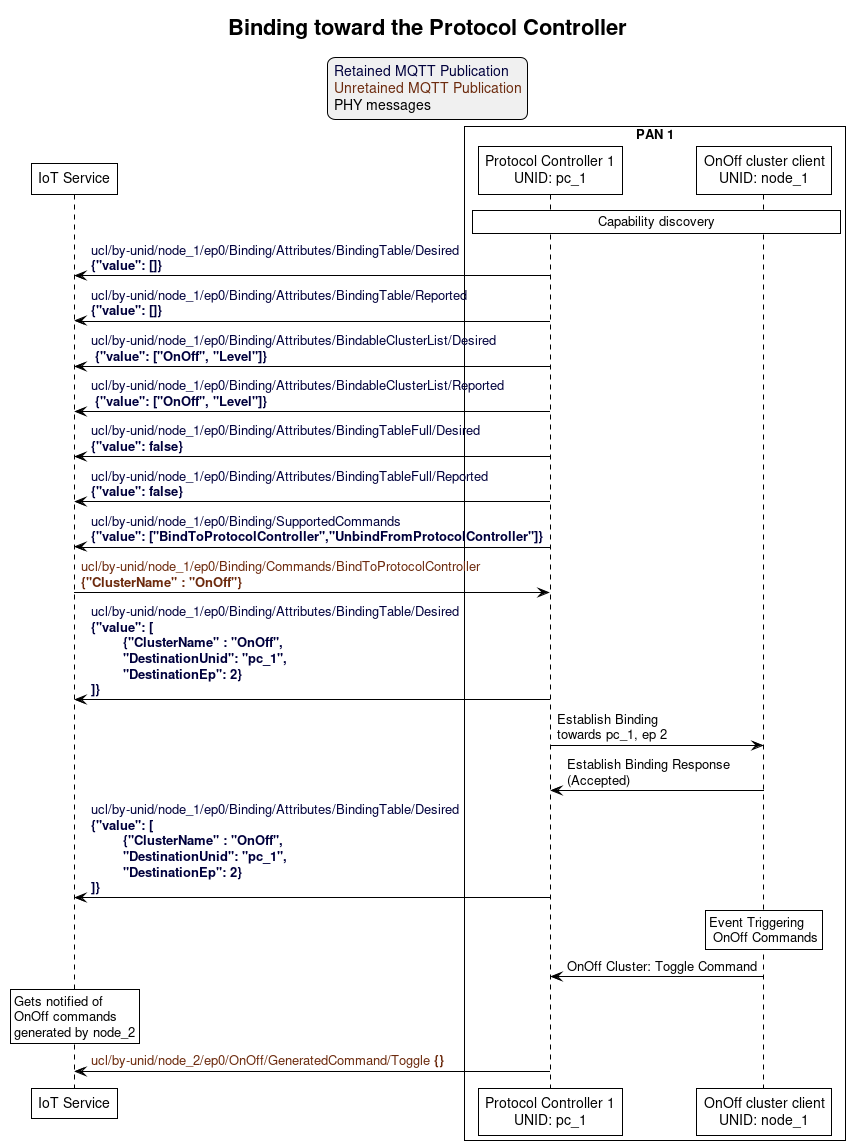

The diagram above was rendered by PlantUML. Its source (embedded in the PNG):
@startuml
' Style for the diagram
!theme plain
skinparam LegendBackgroundColor #F0F0F0

title Binding toward the Protocol Controller

legend top
<font color=#00003C>Retained MQTT Publication</font>
<font color=#6C2A0D>Unretained MQTT Publication</font>
<font color=#000000>PHY messages</font>
endlegend


' List of participants
participant "IoT Service" as iot_service
box "PAN 1"
  participant "Protocol Controller 1\nUNID: pc_1" as protocol_controller_1
  participant "OnOff cluster client\nUNID: node_1" as client_node
end box

rnote over protocol_controller_1, client_node: Capability discovery

protocol_controller_1 -> iot_service: <font color=#00003C>ucl/by-unid/node_1/ep0/Binding/Attributes/BindingTable/Desired \n<font color=#00003C><b>{"value": []}
protocol_controller_1 -> iot_service: <font color=#00003C>ucl/by-unid/node_1/ep0/Binding/Attributes/BindingTable/Reported \n<font color=#00003C><b>{"value": []}
protocol_controller_1 -> iot_service: <font color=#00003C>ucl/by-unid/node_1/ep0/Binding/Attributes/BindableClusterList/Desired \n<font color=#00003C><b> {"value": ["OnOff", "Level"]}
protocol_controller_1 -> iot_service: <font color=#00003C>ucl/by-unid/node_1/ep0/Binding/Attributes/BindableClusterList/Reported \n<font color=#00003C><b> {"value": ["OnOff", "Level"]}
protocol_controller_1 -> iot_service: <font color=#00003C>ucl/by-unid/node_1/ep0/Binding/Attributes/BindingTableFull/Desired \n<font color=#00003C><b>{"value": false}
protocol_controller_1 -> iot_service: <font color=#00003C>ucl/by-unid/node_1/ep0/Binding/Attributes/BindingTableFull/Reported \n<font color=#00003C><b>{"value": false}

protocol_controller_1 -> iot_service: <font color=#00003C>ucl/by-unid/node_1/ep0/Binding/SupportedCommands \n<font color=#00003C><b>{"value": ["BindToProtocolController","UnbindFromProtocolController"]}

iot_service -> protocol_controller_1: <font color=#6C2A0D>ucl/by-unid/node_1/ep0/Binding/Commands/BindToProtocolController \n<font color=#6C2A0D><b>{"ClusterName" : "OnOff"}

protocol_controller_1 -> iot_service: <font color=#00003C>ucl/by-unid/node_1/ep0/Binding/Attributes/BindingTable/Desired \n<font color=#00003C><b>{"value": [\n\t<font color=#00003C><b>{"ClusterName" : "OnOff",  \n\t<font color=#00003C><b>"DestinationUnid": "pc_1",\n\t<font color=#00003C><b>"DestinationEp": 2}\n<font color=#00003C><b>]}

protocol_controller_1 -> client_node: Establish Binding\ntowards pc_1, ep 2
client_node -> protocol_controller_1: Establish Binding Response\n(Accepted)

protocol_controller_1 -> iot_service: <font color=#00003C>ucl/by-unid/node_1/ep0/Binding/Attributes/BindingTable/Desired \n<font color=#00003C><b>{"value": [\n\t<font color=#00003C><b>{"ClusterName" : "OnOff",  \n\t<font color=#00003C><b>"DestinationUnid": "pc_1",\n\t<font color=#00003C><b>"DestinationEp": 2}\n<font color=#00003C><b>]}

rnote over client_node: Event Triggering\n OnOff Commands
client_node -> protocol_controller_1: OnOff Cluster: Toggle Command

rnote over iot_service: Gets notified of\nOnOff commands\ngenerated by node_2

protocol_controller_1 -> iot_service: <font color=#6C2A0D>ucl/by-unid/node_2/ep0/OnOff/GeneratedCommand/Toggle <b>{}
@enduml